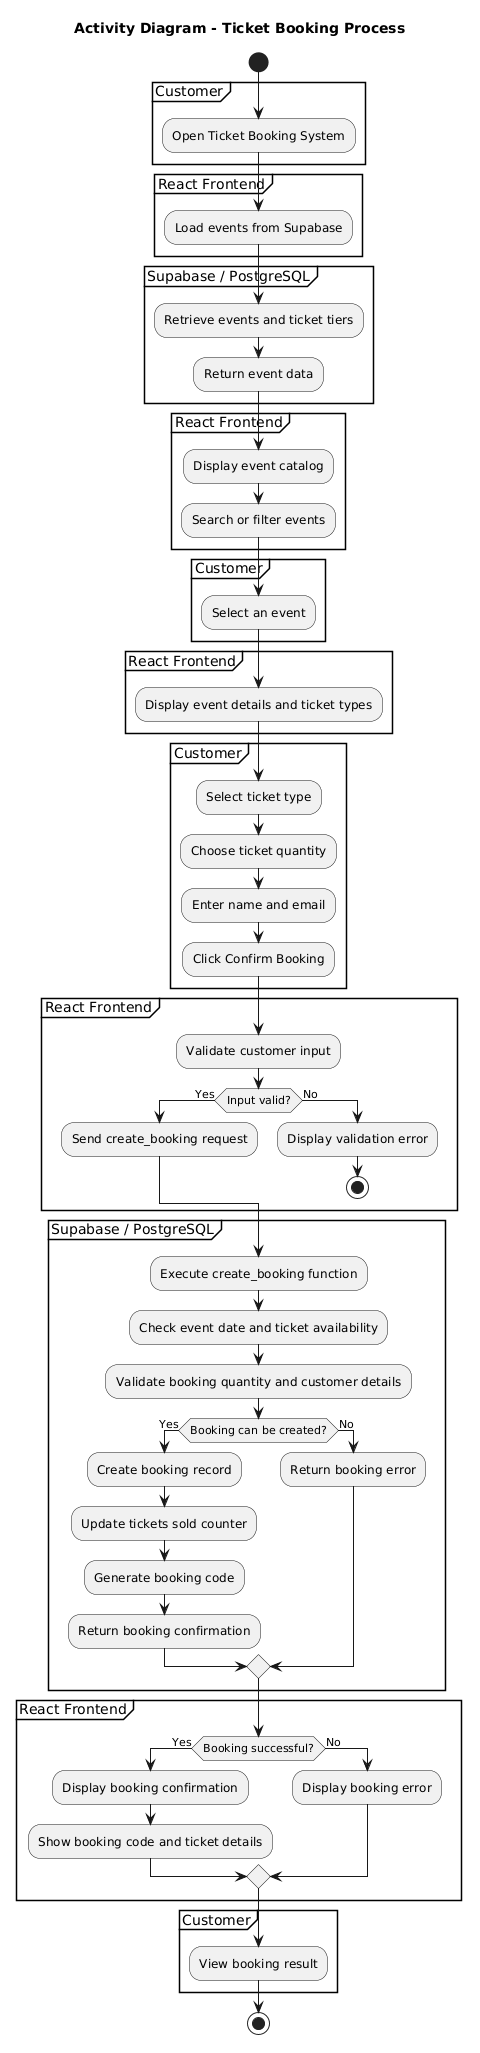

The diagram above was rendered by PlantUML. Its source (embedded in the PNG):
@startuml
title Activity Diagram - Ticket Booking Process

start

partition Customer {
  :Open Ticket Booking System;
}

partition "React Frontend" {
  :Load events from Supabase;
}

partition "Supabase / PostgreSQL" {
  :Retrieve events and ticket tiers;
  :Return event data;
}

partition "React Frontend" {
  :Display event catalog;
  :Search or filter events;
}

partition Customer {
  :Select an event;
}

partition "React Frontend" {
  :Display event details and ticket types;
}

partition Customer {
  :Select ticket type;
  :Choose ticket quantity;
  :Enter name and email;
  :Click Confirm Booking;
}

partition "React Frontend" {
  :Validate customer input;
  if (Input valid?) then (Yes)
    :Send create_booking request;
  else (No)
    :Display validation error;
    stop
  endif
}

partition "Supabase / PostgreSQL" {
  :Execute create_booking function;
  :Check event date and ticket availability;
  :Validate booking quantity and customer details;

  if (Booking can be created?) then (Yes)
    :Create booking record;
    :Update tickets sold counter;
    :Generate booking code;
    :Return booking confirmation;
  else (No)
    :Return booking error;
  endif
}

partition "React Frontend" {
  if (Booking successful?) then (Yes)
    :Display booking confirmation;
    :Show booking code and ticket details;
  else (No)
    :Display booking error;
  endif
}

partition Customer {
  :View booking result;
}

stop
@enduml